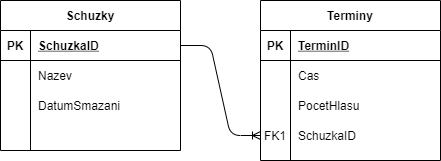

The diagram above was exported from draw.io. Its source (the exported page's mxGraphModel, read from the mxfile embedded in the PNG):
<mxGraphModel dx="1422" dy="705" grid="1" gridSize="10" guides="1" tooltips="1" connect="1" arrows="1" fold="1" page="1" pageScale="1" pageWidth="827" pageHeight="1169" math="0" shadow="0">
  <root>
    <mxCell id="0" />
    <mxCell id="1" parent="0" />
    <mxCell id="jVKjWSlSG3yl3J-EDK9p-4" value="Schuzky" style="shape=table;startSize=30;container=1;collapsible=1;childLayout=tableLayout;fixedRows=1;rowLines=0;fontStyle=1;align=center;resizeLast=1;" parent="1" vertex="1">
      <mxGeometry x="20" y="220" width="180" height="150" as="geometry" />
    </mxCell>
    <mxCell id="jVKjWSlSG3yl3J-EDK9p-5" value="" style="shape=partialRectangle;collapsible=0;dropTarget=0;pointerEvents=0;fillColor=none;top=0;left=0;bottom=1;right=0;points=[[0,0.5],[1,0.5]];portConstraint=eastwest;" parent="jVKjWSlSG3yl3J-EDK9p-4" vertex="1">
      <mxGeometry y="30" width="180" height="30" as="geometry" />
    </mxCell>
    <mxCell id="jVKjWSlSG3yl3J-EDK9p-6" value="PK" style="shape=partialRectangle;connectable=0;fillColor=none;top=0;left=0;bottom=0;right=0;fontStyle=1;overflow=hidden;" parent="jVKjWSlSG3yl3J-EDK9p-5" vertex="1">
      <mxGeometry width="30" height="30" as="geometry" />
    </mxCell>
    <mxCell id="jVKjWSlSG3yl3J-EDK9p-7" value="SchuzkaID" style="shape=partialRectangle;connectable=0;fillColor=none;top=0;left=0;bottom=0;right=0;align=left;spacingLeft=6;fontStyle=5;overflow=hidden;" parent="jVKjWSlSG3yl3J-EDK9p-5" vertex="1">
      <mxGeometry x="30" width="150" height="30" as="geometry" />
    </mxCell>
    <mxCell id="jVKjWSlSG3yl3J-EDK9p-8" value="" style="shape=partialRectangle;collapsible=0;dropTarget=0;pointerEvents=0;fillColor=none;top=0;left=0;bottom=0;right=0;points=[[0,0.5],[1,0.5]];portConstraint=eastwest;" parent="jVKjWSlSG3yl3J-EDK9p-4" vertex="1">
      <mxGeometry y="60" width="180" height="30" as="geometry" />
    </mxCell>
    <mxCell id="jVKjWSlSG3yl3J-EDK9p-9" value="" style="shape=partialRectangle;connectable=0;fillColor=none;top=0;left=0;bottom=0;right=0;editable=1;overflow=hidden;" parent="jVKjWSlSG3yl3J-EDK9p-8" vertex="1">
      <mxGeometry width="30" height="30" as="geometry" />
    </mxCell>
    <mxCell id="jVKjWSlSG3yl3J-EDK9p-10" value="Nazev" style="shape=partialRectangle;connectable=0;fillColor=none;top=0;left=0;bottom=0;right=0;align=left;spacingLeft=6;overflow=hidden;" parent="jVKjWSlSG3yl3J-EDK9p-8" vertex="1">
      <mxGeometry x="30" width="150" height="30" as="geometry" />
    </mxCell>
    <mxCell id="jVKjWSlSG3yl3J-EDK9p-11" value="" style="shape=partialRectangle;collapsible=0;dropTarget=0;pointerEvents=0;fillColor=none;top=0;left=0;bottom=0;right=0;points=[[0,0.5],[1,0.5]];portConstraint=eastwest;" parent="jVKjWSlSG3yl3J-EDK9p-4" vertex="1">
      <mxGeometry y="90" width="180" height="30" as="geometry" />
    </mxCell>
    <mxCell id="jVKjWSlSG3yl3J-EDK9p-12" value="" style="shape=partialRectangle;connectable=0;fillColor=none;top=0;left=0;bottom=0;right=0;editable=1;overflow=hidden;" parent="jVKjWSlSG3yl3J-EDK9p-11" vertex="1">
      <mxGeometry width="30" height="30" as="geometry" />
    </mxCell>
    <mxCell id="jVKjWSlSG3yl3J-EDK9p-13" value="DatumSmazani" style="shape=partialRectangle;connectable=0;fillColor=none;top=0;left=0;bottom=0;right=0;align=left;spacingLeft=6;overflow=hidden;" parent="jVKjWSlSG3yl3J-EDK9p-11" vertex="1">
      <mxGeometry x="30" width="150" height="30" as="geometry" />
    </mxCell>
    <mxCell id="jVKjWSlSG3yl3J-EDK9p-14" value="" style="shape=partialRectangle;collapsible=0;dropTarget=0;pointerEvents=0;fillColor=none;top=0;left=0;bottom=0;right=0;points=[[0,0.5],[1,0.5]];portConstraint=eastwest;" parent="jVKjWSlSG3yl3J-EDK9p-4" vertex="1">
      <mxGeometry y="120" width="180" height="20" as="geometry" />
    </mxCell>
    <mxCell id="jVKjWSlSG3yl3J-EDK9p-15" value="" style="shape=partialRectangle;connectable=0;fillColor=none;top=0;left=0;bottom=0;right=0;editable=1;overflow=hidden;" parent="jVKjWSlSG3yl3J-EDK9p-14" vertex="1">
      <mxGeometry width="30" height="20" as="geometry" />
    </mxCell>
    <mxCell id="jVKjWSlSG3yl3J-EDK9p-16" value="" style="shape=partialRectangle;connectable=0;fillColor=none;top=0;left=0;bottom=0;right=0;align=left;spacingLeft=6;overflow=hidden;" parent="jVKjWSlSG3yl3J-EDK9p-14" vertex="1">
      <mxGeometry x="30" width="150" height="20" as="geometry" />
    </mxCell>
    <mxCell id="jVKjWSlSG3yl3J-EDK9p-17" value="Terminy" style="shape=table;startSize=30;container=1;collapsible=1;childLayout=tableLayout;fixedRows=1;rowLines=0;fontStyle=1;align=center;resizeLast=1;" parent="1" vertex="1">
      <mxGeometry x="280" y="220" width="180" height="160" as="geometry" />
    </mxCell>
    <mxCell id="jVKjWSlSG3yl3J-EDK9p-18" value="" style="shape=partialRectangle;collapsible=0;dropTarget=0;pointerEvents=0;fillColor=none;top=0;left=0;bottom=1;right=0;points=[[0,0.5],[1,0.5]];portConstraint=eastwest;" parent="jVKjWSlSG3yl3J-EDK9p-17" vertex="1">
      <mxGeometry y="30" width="180" height="30" as="geometry" />
    </mxCell>
    <mxCell id="jVKjWSlSG3yl3J-EDK9p-19" value="PK" style="shape=partialRectangle;connectable=0;fillColor=none;top=0;left=0;bottom=0;right=0;fontStyle=1;overflow=hidden;" parent="jVKjWSlSG3yl3J-EDK9p-18" vertex="1">
      <mxGeometry width="30" height="30" as="geometry" />
    </mxCell>
    <mxCell id="jVKjWSlSG3yl3J-EDK9p-20" value="TerminID" style="shape=partialRectangle;connectable=0;fillColor=none;top=0;left=0;bottom=0;right=0;align=left;spacingLeft=6;fontStyle=5;overflow=hidden;" parent="jVKjWSlSG3yl3J-EDK9p-18" vertex="1">
      <mxGeometry x="30" width="150" height="30" as="geometry" />
    </mxCell>
    <mxCell id="jVKjWSlSG3yl3J-EDK9p-21" value="" style="shape=partialRectangle;collapsible=0;dropTarget=0;pointerEvents=0;fillColor=none;top=0;left=0;bottom=0;right=0;points=[[0,0.5],[1,0.5]];portConstraint=eastwest;" parent="jVKjWSlSG3yl3J-EDK9p-17" vertex="1">
      <mxGeometry y="60" width="180" height="30" as="geometry" />
    </mxCell>
    <mxCell id="jVKjWSlSG3yl3J-EDK9p-22" value="" style="shape=partialRectangle;connectable=0;fillColor=none;top=0;left=0;bottom=0;right=0;editable=1;overflow=hidden;" parent="jVKjWSlSG3yl3J-EDK9p-21" vertex="1">
      <mxGeometry width="30" height="30" as="geometry" />
    </mxCell>
    <mxCell id="jVKjWSlSG3yl3J-EDK9p-23" value="Cas" style="shape=partialRectangle;connectable=0;fillColor=none;top=0;left=0;bottom=0;right=0;align=left;spacingLeft=6;overflow=hidden;" parent="jVKjWSlSG3yl3J-EDK9p-21" vertex="1">
      <mxGeometry x="30" width="150" height="30" as="geometry" />
    </mxCell>
    <mxCell id="jVKjWSlSG3yl3J-EDK9p-24" value="" style="shape=partialRectangle;collapsible=0;dropTarget=0;pointerEvents=0;fillColor=none;top=0;left=0;bottom=0;right=0;points=[[0,0.5],[1,0.5]];portConstraint=eastwest;" parent="jVKjWSlSG3yl3J-EDK9p-17" vertex="1">
      <mxGeometry y="90" width="180" height="30" as="geometry" />
    </mxCell>
    <mxCell id="jVKjWSlSG3yl3J-EDK9p-25" value="" style="shape=partialRectangle;connectable=0;fillColor=none;top=0;left=0;bottom=0;right=0;editable=1;overflow=hidden;" parent="jVKjWSlSG3yl3J-EDK9p-24" vertex="1">
      <mxGeometry width="30" height="30" as="geometry" />
    </mxCell>
    <mxCell id="jVKjWSlSG3yl3J-EDK9p-26" value="PocetHlasu" style="shape=partialRectangle;connectable=0;fillColor=none;top=0;left=0;bottom=0;right=0;align=left;spacingLeft=6;overflow=hidden;" parent="jVKjWSlSG3yl3J-EDK9p-24" vertex="1">
      <mxGeometry x="30" width="150" height="30" as="geometry" />
    </mxCell>
    <mxCell id="jVKjWSlSG3yl3J-EDK9p-27" value="" style="shape=partialRectangle;collapsible=0;dropTarget=0;pointerEvents=0;fillColor=none;top=0;left=0;bottom=0;right=0;points=[[0,0.5],[1,0.5]];portConstraint=eastwest;" parent="jVKjWSlSG3yl3J-EDK9p-17" vertex="1">
      <mxGeometry y="120" width="180" height="30" as="geometry" />
    </mxCell>
    <mxCell id="jVKjWSlSG3yl3J-EDK9p-28" value="FK1" style="shape=partialRectangle;connectable=0;fillColor=none;top=0;left=0;bottom=0;right=0;editable=1;overflow=hidden;" parent="jVKjWSlSG3yl3J-EDK9p-27" vertex="1">
      <mxGeometry width="30" height="30" as="geometry" />
    </mxCell>
    <mxCell id="jVKjWSlSG3yl3J-EDK9p-29" value="SchuzkaID" style="shape=partialRectangle;connectable=0;fillColor=none;top=0;left=0;bottom=0;right=0;align=left;spacingLeft=6;overflow=hidden;" parent="jVKjWSlSG3yl3J-EDK9p-27" vertex="1">
      <mxGeometry x="30" width="150" height="30" as="geometry" />
    </mxCell>
    <mxCell id="jVKjWSlSG3yl3J-EDK9p-30" value="" style="edgeStyle=entityRelationEdgeStyle;fontSize=12;html=1;endArrow=ERoneToMany;entryX=0;entryY=0.5;entryDx=0;entryDy=0;exitX=1;exitY=0.5;exitDx=0;exitDy=0;" parent="1" source="jVKjWSlSG3yl3J-EDK9p-5" target="jVKjWSlSG3yl3J-EDK9p-27" edge="1">
      <mxGeometry width="100" height="100" relative="1" as="geometry">
        <mxPoint x="210" y="280" as="sourcePoint" />
        <mxPoint x="280" y="320" as="targetPoint" />
      </mxGeometry>
    </mxCell>
  </root>
</mxGraphModel>